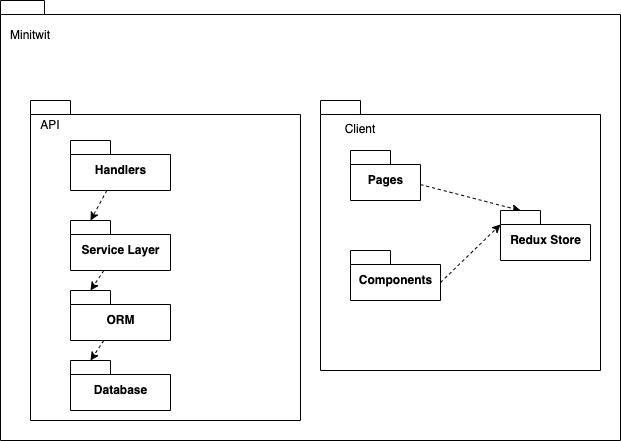

The diagram above was exported from draw.io. Its source (the exported page's mxGraphModel, read from the mxfile embedded in the PNG):
<mxGraphModel dx="3106" dy="607" grid="1" gridSize="10" guides="1" tooltips="1" connect="1" arrows="1" fold="1" page="1" pageScale="1" pageWidth="1920" pageHeight="1200" math="0" shadow="0">
  <root>
    <mxCell id="0" />
    <mxCell id="1" parent="0" />
    <mxCell id="ee489EmXEyoMSALYiI-2-1" value="" style="shape=folder;fontStyle=1;spacingTop=10;tabWidth=40;tabHeight=14;tabPosition=left;html=1;" vertex="1" parent="1">
      <mxGeometry x="-190" y="100" width="620" height="440" as="geometry" />
    </mxCell>
    <mxCell id="ee489EmXEyoMSALYiI-2-2" value="Minitwit" style="text;html=1;strokeColor=none;fillColor=none;align=center;verticalAlign=middle;whiteSpace=wrap;rounded=0;" vertex="1" parent="1">
      <mxGeometry x="-190" y="120" width="60" height="30" as="geometry" />
    </mxCell>
    <mxCell id="ee489EmXEyoMSALYiI-2-3" value="" style="shape=folder;fontStyle=1;spacingTop=10;tabWidth=40;tabHeight=14;tabPosition=left;html=1;" vertex="1" parent="1">
      <mxGeometry x="-160" y="200" width="270" height="320" as="geometry" />
    </mxCell>
    <mxCell id="ee489EmXEyoMSALYiI-2-4" value="API" style="text;html=1;strokeColor=none;fillColor=none;align=center;verticalAlign=middle;whiteSpace=wrap;rounded=0;" vertex="1" parent="1">
      <mxGeometry x="-170" y="210" width="60" height="30" as="geometry" />
    </mxCell>
    <mxCell id="ee489EmXEyoMSALYiI-2-5" value="" style="shape=folder;fontStyle=1;spacingTop=10;tabWidth=40;tabHeight=14;tabPosition=left;html=1;" vertex="1" parent="1">
      <mxGeometry x="130" y="200" width="280" height="270" as="geometry" />
    </mxCell>
    <mxCell id="ee489EmXEyoMSALYiI-2-6" value="Client" style="text;html=1;strokeColor=none;fillColor=none;align=center;verticalAlign=middle;whiteSpace=wrap;rounded=0;" vertex="1" parent="1">
      <mxGeometry x="140" y="214" width="60" height="30" as="geometry" />
    </mxCell>
    <mxCell id="ee489EmXEyoMSALYiI-2-7" style="rounded=0;orthogonalLoop=1;jettySize=auto;html=1;entryX=0;entryY=0;entryDx=20;entryDy=0;entryPerimeter=0;dashed=1;" edge="1" parent="1" source="ee489EmXEyoMSALYiI-2-8" target="ee489EmXEyoMSALYiI-2-10">
      <mxGeometry relative="1" as="geometry" />
    </mxCell>
    <mxCell id="ee489EmXEyoMSALYiI-2-8" value="Handlers" style="shape=folder;fontStyle=1;spacingTop=10;tabWidth=40;tabHeight=14;tabPosition=left;html=1;" vertex="1" parent="1">
      <mxGeometry x="-120" y="240" width="100" height="50" as="geometry" />
    </mxCell>
    <mxCell id="ee489EmXEyoMSALYiI-2-9" style="edgeStyle=none;rounded=0;orthogonalLoop=1;jettySize=auto;html=1;entryX=0;entryY=0;entryDx=20;entryDy=0;entryPerimeter=0;dashed=1;" edge="1" parent="1" source="ee489EmXEyoMSALYiI-2-10" target="ee489EmXEyoMSALYiI-2-12">
      <mxGeometry relative="1" as="geometry" />
    </mxCell>
    <mxCell id="ee489EmXEyoMSALYiI-2-10" value="Service Layer" style="shape=folder;fontStyle=1;spacingTop=10;tabWidth=40;tabHeight=14;tabPosition=left;html=1;" vertex="1" parent="1">
      <mxGeometry x="-120" y="320" width="100" height="50" as="geometry" />
    </mxCell>
    <mxCell id="ee489EmXEyoMSALYiI-2-11" style="edgeStyle=none;rounded=0;orthogonalLoop=1;jettySize=auto;html=1;entryX=0;entryY=0;entryDx=20;entryDy=0;entryPerimeter=0;dashed=1;" edge="1" parent="1" source="ee489EmXEyoMSALYiI-2-12" target="ee489EmXEyoMSALYiI-2-18">
      <mxGeometry relative="1" as="geometry" />
    </mxCell>
    <mxCell id="ee489EmXEyoMSALYiI-2-12" value="ORM" style="shape=folder;fontStyle=1;spacingTop=10;tabWidth=40;tabHeight=14;tabPosition=left;html=1;" vertex="1" parent="1">
      <mxGeometry x="-120" y="390" width="100" height="50" as="geometry" />
    </mxCell>
    <mxCell id="ee489EmXEyoMSALYiI-2-13" style="edgeStyle=none;rounded=0;orthogonalLoop=1;jettySize=auto;html=1;entryX=0;entryY=0;entryDx=20;entryDy=0;entryPerimeter=0;dashed=1;" edge="1" parent="1" source="ee489EmXEyoMSALYiI-2-14" target="ee489EmXEyoMSALYiI-2-17">
      <mxGeometry relative="1" as="geometry" />
    </mxCell>
    <mxCell id="ee489EmXEyoMSALYiI-2-14" value="Pages" style="shape=folder;fontStyle=1;spacingTop=10;tabWidth=40;tabHeight=14;tabPosition=left;html=1;" vertex="1" parent="1">
      <mxGeometry x="160" y="250" width="70" height="50" as="geometry" />
    </mxCell>
    <mxCell id="ee489EmXEyoMSALYiI-2-15" style="edgeStyle=none;rounded=0;orthogonalLoop=1;jettySize=auto;html=1;entryX=0;entryY=0;entryDx=0;entryDy=14;entryPerimeter=0;dashed=1;exitX=0;exitY=0;exitDx=90;exitDy=32;exitPerimeter=0;" edge="1" parent="1" source="ee489EmXEyoMSALYiI-2-16" target="ee489EmXEyoMSALYiI-2-17">
      <mxGeometry relative="1" as="geometry" />
    </mxCell>
    <mxCell id="ee489EmXEyoMSALYiI-2-16" value="Components" style="shape=folder;fontStyle=1;spacingTop=10;tabWidth=40;tabHeight=14;tabPosition=left;html=1;" vertex="1" parent="1">
      <mxGeometry x="160" y="350" width="90" height="50" as="geometry" />
    </mxCell>
    <mxCell id="ee489EmXEyoMSALYiI-2-17" value="Redux Store" style="shape=folder;fontStyle=1;spacingTop=10;tabWidth=40;tabHeight=14;tabPosition=left;html=1;" vertex="1" parent="1">
      <mxGeometry x="310" y="310" width="90" height="50" as="geometry" />
    </mxCell>
    <mxCell id="ee489EmXEyoMSALYiI-2-18" value="Database" style="shape=folder;fontStyle=1;spacingTop=10;tabWidth=40;tabHeight=14;tabPosition=left;html=1;" vertex="1" parent="1">
      <mxGeometry x="-120" y="460" width="100" height="50" as="geometry" />
    </mxCell>
  </root>
</mxGraphModel>